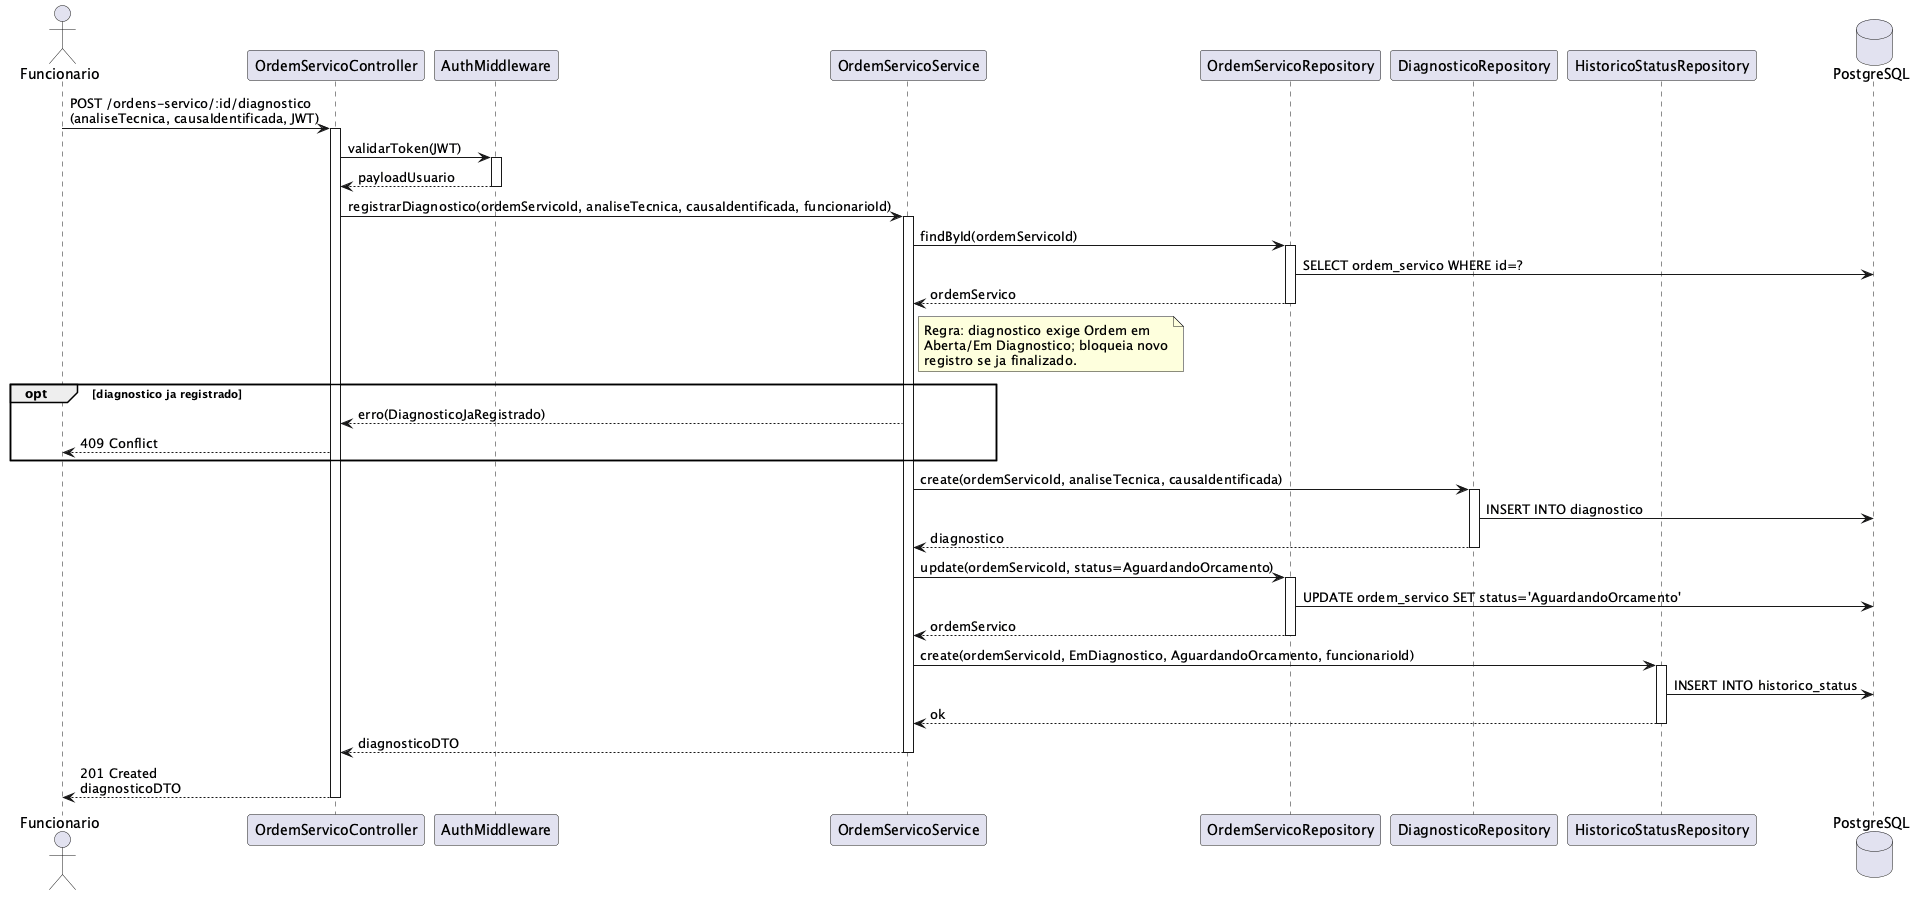

The diagram above was rendered by PlantUML. Its source (embedded in the PNG):
@startuml seq-uc04-registrar-diagnostico
actor Funcionario
participant "OrdemServicoController" as Controller
participant "AuthMiddleware" as Auth
participant "OrdemServicoService" as Service
participant "OrdemServicoRepository" as OSRepo
participant "DiagnosticoRepository" as DiagRepo
participant "HistoricoStatusRepository" as HistRepo
database "PostgreSQL" as DB

Funcionario -> Controller: POST /ordens-servico/:id/diagnostico\n(analiseTecnica, causaIdentificada, JWT)
activate Controller

Controller -> Auth: validarToken(JWT)
activate Auth
Auth --> Controller: payloadUsuario
deactivate Auth

Controller -> Service: registrarDiagnostico(ordemServicoId, analiseTecnica, causaIdentificada, funcionarioId)
activate Service

Service -> OSRepo: findById(ordemServicoId)
activate OSRepo
OSRepo -> DB: SELECT ordem_servico WHERE id=?
OSRepo --> Service: ordemServico
deactivate OSRepo

note right of Service: Regra: diagnostico exige Ordem em\nAberta/Em Diagnostico; bloqueia novo\nregistro se ja finalizado.

opt diagnostico ja registrado
    Service --> Controller: erro(DiagnosticoJaRegistrado)
    Controller --> Funcionario: 409 Conflict
end

Service -> DiagRepo: create(ordemServicoId, analiseTecnica, causaIdentificada)
activate DiagRepo
DiagRepo -> DB: INSERT INTO diagnostico
DiagRepo --> Service: diagnostico
deactivate DiagRepo

Service -> OSRepo: update(ordemServicoId, status=AguardandoOrcamento)
activate OSRepo
OSRepo -> DB: UPDATE ordem_servico SET status='AguardandoOrcamento'
OSRepo --> Service: ordemServico
deactivate OSRepo

Service -> HistRepo: create(ordemServicoId, EmDiagnostico, AguardandoOrcamento, funcionarioId)
activate HistRepo
HistRepo -> DB: INSERT INTO historico_status
HistRepo --> Service: ok
deactivate HistRepo

Service --> Controller: diagnosticoDTO
deactivate Service

Controller --> Funcionario: 201 Created\ndiagnosticoDTO
deactivate Controller
@enduml